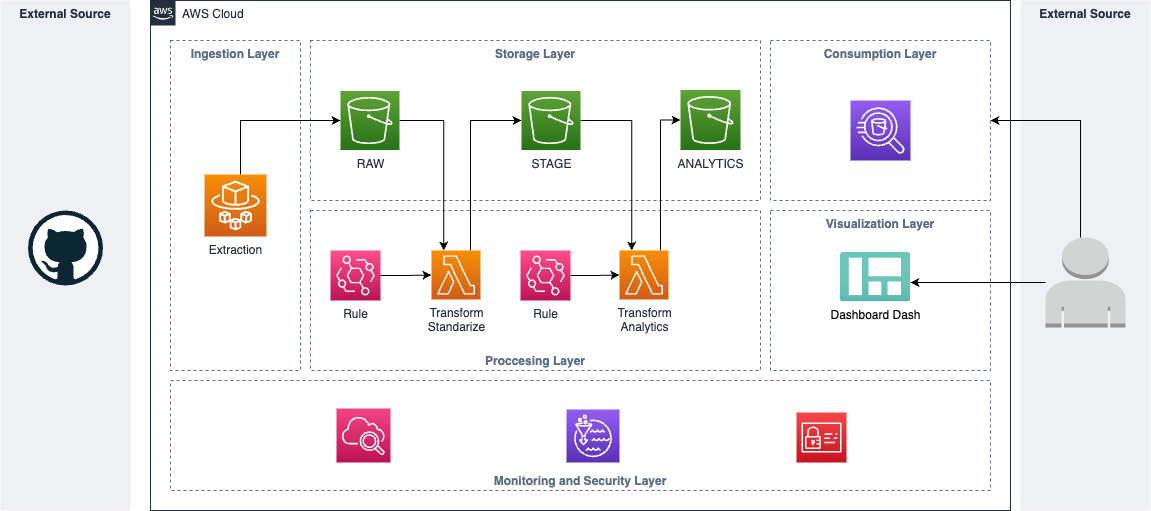

The diagram above was exported from draw.io. Its source (the exported page's mxGraphModel, read from the mxfile embedded in the PNG):
<mxGraphModel dx="2284" dy="778" grid="1" gridSize="10" guides="1" tooltips="1" connect="1" arrows="1" fold="1" page="1" pageScale="1" pageWidth="850" pageHeight="1100" math="0" shadow="0">
  <root>
    <mxCell id="0" />
    <mxCell id="1" parent="0" />
    <mxCell id="nJi-VHl4mWvmM4uqkqEZ-1" value="AWS Cloud" style="points=[[0,0],[0.25,0],[0.5,0],[0.75,0],[1,0],[1,0.25],[1,0.5],[1,0.75],[1,1],[0.75,1],[0.5,1],[0.25,1],[0,1],[0,0.75],[0,0.5],[0,0.25]];outlineConnect=0;gradientColor=none;html=1;whiteSpace=wrap;fontSize=12;fontStyle=0;container=1;pointerEvents=0;collapsible=0;recursiveResize=0;shape=mxgraph.aws4.group;grIcon=mxgraph.aws4.group_aws_cloud_alt;strokeColor=#232F3E;fillColor=none;verticalAlign=top;align=left;spacingLeft=30;fontColor=#232F3E;dashed=0;" parent="1" vertex="1">
      <mxGeometry x="90" y="70" width="860" height="510" as="geometry" />
    </mxCell>
    <mxCell id="nJi-VHl4mWvmM4uqkqEZ-3" value="Ingestion Layer" style="fillColor=none;strokeColor=#5A6C86;dashed=1;verticalAlign=top;fontStyle=1;fontColor=#5A6C86;" parent="nJi-VHl4mWvmM4uqkqEZ-1" vertex="1">
      <mxGeometry x="20" y="40" width="130" height="330" as="geometry" />
    </mxCell>
    <mxCell id="nJi-VHl4mWvmM4uqkqEZ-4" value="Storage Layer" style="fillColor=none;strokeColor=#5A6C86;dashed=1;verticalAlign=top;fontStyle=1;fontColor=#5A6C86;" parent="nJi-VHl4mWvmM4uqkqEZ-1" vertex="1">
      <mxGeometry x="160" y="40" width="450" height="160" as="geometry" />
    </mxCell>
    <mxCell id="nJi-VHl4mWvmM4uqkqEZ-5" value="Proccesing Layer" style="fillColor=none;strokeColor=#5A6C86;dashed=1;verticalAlign=bottom;fontStyle=1;fontColor=#5A6C86;" parent="nJi-VHl4mWvmM4uqkqEZ-1" vertex="1">
      <mxGeometry x="160" y="210" width="450" height="160" as="geometry" />
    </mxCell>
    <mxCell id="nJi-VHl4mWvmM4uqkqEZ-6" value="Consumption Layer" style="fillColor=none;strokeColor=#5A6C86;dashed=1;verticalAlign=top;fontStyle=1;fontColor=#5A6C86;" parent="nJi-VHl4mWvmM4uqkqEZ-1" vertex="1">
      <mxGeometry x="620" y="40" width="220" height="160" as="geometry" />
    </mxCell>
    <mxCell id="nJi-VHl4mWvmM4uqkqEZ-7" value="Visualization Layer" style="fillColor=none;strokeColor=#5A6C86;dashed=1;verticalAlign=top;fontStyle=1;fontColor=#5A6C86;" parent="nJi-VHl4mWvmM4uqkqEZ-1" vertex="1">
      <mxGeometry x="620" y="210" width="220" height="160" as="geometry" />
    </mxCell>
    <mxCell id="UvIXe45ZHgewh14DKnzs-14" style="edgeStyle=orthogonalEdgeStyle;rounded=0;orthogonalLoop=1;jettySize=auto;html=1;entryX=0.25;entryY=0;entryDx=0;entryDy=0;entryPerimeter=0;" parent="nJi-VHl4mWvmM4uqkqEZ-1" source="nJi-VHl4mWvmM4uqkqEZ-10" target="nJi-VHl4mWvmM4uqkqEZ-14" edge="1">
      <mxGeometry relative="1" as="geometry" />
    </mxCell>
    <mxCell id="nJi-VHl4mWvmM4uqkqEZ-10" value="RAW" style="sketch=0;points=[[0,0,0],[0.25,0,0],[0.5,0,0],[0.75,0,0],[1,0,0],[0,1,0],[0.25,1,0],[0.5,1,0],[0.75,1,0],[1,1,0],[0,0.25,0],[0,0.5,0],[0,0.75,0],[1,0.25,0],[1,0.5,0],[1,0.75,0]];outlineConnect=0;fontColor=#232F3E;gradientColor=#60A337;gradientDirection=north;fillColor=#277116;strokeColor=#ffffff;dashed=0;verticalLabelPosition=bottom;verticalAlign=top;align=center;html=1;fontSize=12;fontStyle=0;aspect=fixed;shape=mxgraph.aws4.resourceIcon;resIcon=mxgraph.aws4.s3;" parent="nJi-VHl4mWvmM4uqkqEZ-1" vertex="1">
      <mxGeometry x="190" y="90.5" width="59" height="59" as="geometry" />
    </mxCell>
    <mxCell id="UvIXe45ZHgewh14DKnzs-16" style="edgeStyle=orthogonalEdgeStyle;rounded=0;orthogonalLoop=1;jettySize=auto;html=1;entryX=0.25;entryY=0;entryDx=0;entryDy=0;entryPerimeter=0;" parent="nJi-VHl4mWvmM4uqkqEZ-1" source="nJi-VHl4mWvmM4uqkqEZ-11" target="nJi-VHl4mWvmM4uqkqEZ-19" edge="1">
      <mxGeometry relative="1" as="geometry" />
    </mxCell>
    <mxCell id="nJi-VHl4mWvmM4uqkqEZ-11" value="STAGE" style="sketch=0;points=[[0,0,0],[0.25,0,0],[0.5,0,0],[0.75,0,0],[1,0,0],[0,1,0],[0.25,1,0],[0.5,1,0],[0.75,1,0],[1,1,0],[0,0.25,0],[0,0.5,0],[0,0.75,0],[1,0.25,0],[1,0.5,0],[1,0.75,0]];outlineConnect=0;fontColor=#232F3E;gradientColor=#60A337;gradientDirection=north;fillColor=#277116;strokeColor=#ffffff;dashed=0;verticalLabelPosition=bottom;verticalAlign=top;align=center;html=1;fontSize=12;fontStyle=0;aspect=fixed;shape=mxgraph.aws4.resourceIcon;resIcon=mxgraph.aws4.s3;" parent="nJi-VHl4mWvmM4uqkqEZ-1" vertex="1">
      <mxGeometry x="371" y="90.5" width="59" height="59" as="geometry" />
    </mxCell>
    <mxCell id="nJi-VHl4mWvmM4uqkqEZ-12" value="ANALYTICS" style="sketch=0;points=[[0,0,0],[0.25,0,0],[0.5,0,0],[0.75,0,0],[1,0,0],[0,1,0],[0.25,1,0],[0.5,1,0],[0.75,1,0],[1,1,0],[0,0.25,0],[0,0.5,0],[0,0.75,0],[1,0.25,0],[1,0.5,0],[1,0.75,0]];outlineConnect=0;fontColor=#232F3E;gradientColor=#60A337;gradientDirection=north;fillColor=#277116;strokeColor=#ffffff;dashed=0;verticalLabelPosition=bottom;verticalAlign=top;align=center;html=1;fontSize=12;fontStyle=0;aspect=fixed;shape=mxgraph.aws4.resourceIcon;resIcon=mxgraph.aws4.s3;" parent="nJi-VHl4mWvmM4uqkqEZ-1" vertex="1">
      <mxGeometry x="530" y="89.5" width="60" height="60" as="geometry" />
    </mxCell>
    <mxCell id="UvIXe45ZHgewh14DKnzs-15" style="edgeStyle=orthogonalEdgeStyle;rounded=0;orthogonalLoop=1;jettySize=auto;html=1;entryX=0;entryY=0.5;entryDx=0;entryDy=0;entryPerimeter=0;" parent="nJi-VHl4mWvmM4uqkqEZ-1" source="nJi-VHl4mWvmM4uqkqEZ-14" target="nJi-VHl4mWvmM4uqkqEZ-11" edge="1">
      <mxGeometry relative="1" as="geometry">
        <Array as="points">
          <mxPoint x="320" y="120" />
        </Array>
      </mxGeometry>
    </mxCell>
    <mxCell id="nJi-VHl4mWvmM4uqkqEZ-14" value="Transform&lt;br&gt;Standarize" style="sketch=0;points=[[0,0,0],[0.25,0,0],[0.5,0,0],[0.75,0,0],[1,0,0],[0,1,0],[0.25,1,0],[0.5,1,0],[0.75,1,0],[1,1,0],[0,0.25,0],[0,0.5,0],[0,0.75,0],[1,0.25,0],[1,0.5,0],[1,0.75,0]];outlineConnect=0;fontColor=#232F3E;gradientColor=#F78E04;gradientDirection=north;fillColor=#D05C17;strokeColor=#ffffff;dashed=0;verticalLabelPosition=bottom;verticalAlign=top;align=center;html=1;fontSize=12;fontStyle=0;aspect=fixed;shape=mxgraph.aws4.resourceIcon;resIcon=mxgraph.aws4.lambda;" parent="nJi-VHl4mWvmM4uqkqEZ-1" vertex="1">
      <mxGeometry x="281" y="250" width="49" height="49" as="geometry" />
    </mxCell>
    <mxCell id="UvIXe45ZHgewh14DKnzs-17" style="edgeStyle=orthogonalEdgeStyle;rounded=0;orthogonalLoop=1;jettySize=auto;html=1;entryX=0;entryY=0.5;entryDx=0;entryDy=0;entryPerimeter=0;" parent="nJi-VHl4mWvmM4uqkqEZ-1" source="nJi-VHl4mWvmM4uqkqEZ-19" target="nJi-VHl4mWvmM4uqkqEZ-12" edge="1">
      <mxGeometry relative="1" as="geometry">
        <Array as="points">
          <mxPoint x="510" y="120" />
        </Array>
      </mxGeometry>
    </mxCell>
    <mxCell id="nJi-VHl4mWvmM4uqkqEZ-19" value="Transform&lt;br&gt;Analytics" style="sketch=0;points=[[0,0,0],[0.25,0,0],[0.5,0,0],[0.75,0,0],[1,0,0],[0,1,0],[0.25,1,0],[0.5,1,0],[0.75,1,0],[1,1,0],[0,0.25,0],[0,0.5,0],[0,0.75,0],[1,0.25,0],[1,0.5,0],[1,0.75,0]];outlineConnect=0;fontColor=#232F3E;gradientColor=#F78E04;gradientDirection=north;fillColor=#D05C17;strokeColor=#ffffff;dashed=0;verticalLabelPosition=bottom;verticalAlign=top;align=center;html=1;fontSize=12;fontStyle=0;aspect=fixed;shape=mxgraph.aws4.resourceIcon;resIcon=mxgraph.aws4.lambda;" parent="nJi-VHl4mWvmM4uqkqEZ-1" vertex="1">
      <mxGeometry x="469" y="250" width="49" height="49" as="geometry" />
    </mxCell>
    <mxCell id="UvIXe45ZHgewh14DKnzs-1" value="Monitoring and Security Layer" style="fillColor=none;strokeColor=#5A6C86;dashed=1;verticalAlign=bottom;fontStyle=1;fontColor=#5A6C86;" parent="nJi-VHl4mWvmM4uqkqEZ-1" vertex="1">
      <mxGeometry x="20" y="380" width="820" height="110" as="geometry" />
    </mxCell>
    <mxCell id="UvIXe45ZHgewh14DKnzs-3" style="edgeStyle=orthogonalEdgeStyle;rounded=0;orthogonalLoop=1;jettySize=auto;html=1;entryX=0;entryY=0.5;entryDx=0;entryDy=0;entryPerimeter=0;" parent="nJi-VHl4mWvmM4uqkqEZ-1" source="UvIXe45ZHgewh14DKnzs-2" target="nJi-VHl4mWvmM4uqkqEZ-10" edge="1">
      <mxGeometry relative="1" as="geometry">
        <Array as="points">
          <mxPoint x="90" y="120" />
        </Array>
      </mxGeometry>
    </mxCell>
    <mxCell id="UvIXe45ZHgewh14DKnzs-2" value="Extraction" style="sketch=0;points=[[0,0,0],[0.25,0,0],[0.5,0,0],[0.75,0,0],[1,0,0],[0,1,0],[0.25,1,0],[0.5,1,0],[0.75,1,0],[1,1,0],[0,0.25,0],[0,0.5,0],[0,0.75,0],[1,0.25,0],[1,0.5,0],[1,0.75,0]];outlineConnect=0;fontColor=#232F3E;gradientColor=#F78E04;gradientDirection=north;fillColor=#D05C17;strokeColor=#ffffff;dashed=0;verticalLabelPosition=bottom;verticalAlign=top;align=center;html=1;fontSize=12;fontStyle=0;aspect=fixed;shape=mxgraph.aws4.resourceIcon;resIcon=mxgraph.aws4.fargate;" parent="nJi-VHl4mWvmM4uqkqEZ-1" vertex="1">
      <mxGeometry x="54" y="174" width="62" height="62" as="geometry" />
    </mxCell>
    <mxCell id="UvIXe45ZHgewh14DKnzs-5" style="edgeStyle=orthogonalEdgeStyle;rounded=0;orthogonalLoop=1;jettySize=auto;html=1;" parent="nJi-VHl4mWvmM4uqkqEZ-1" source="UvIXe45ZHgewh14DKnzs-4" target="nJi-VHl4mWvmM4uqkqEZ-14" edge="1">
      <mxGeometry relative="1" as="geometry" />
    </mxCell>
    <mxCell id="UvIXe45ZHgewh14DKnzs-4" value="Rule" style="sketch=0;points=[[0,0,0],[0.25,0,0],[0.5,0,0],[0.75,0,0],[1,0,0],[0,1,0],[0.25,1,0],[0.5,1,0],[0.75,1,0],[1,1,0],[0,0.25,0],[0,0.5,0],[0,0.75,0],[1,0.25,0],[1,0.5,0],[1,0.75,0]];outlineConnect=0;fontColor=#232F3E;gradientColor=#FF4F8B;gradientDirection=north;fillColor=#BC1356;strokeColor=#ffffff;dashed=0;verticalLabelPosition=bottom;verticalAlign=top;align=center;html=1;fontSize=12;fontStyle=0;aspect=fixed;shape=mxgraph.aws4.resourceIcon;resIcon=mxgraph.aws4.eventbridge;" parent="nJi-VHl4mWvmM4uqkqEZ-1" vertex="1">
      <mxGeometry x="180" y="250" width="50" height="50" as="geometry" />
    </mxCell>
    <mxCell id="UvIXe45ZHgewh14DKnzs-7" style="edgeStyle=orthogonalEdgeStyle;rounded=0;orthogonalLoop=1;jettySize=auto;html=1;" parent="nJi-VHl4mWvmM4uqkqEZ-1" source="UvIXe45ZHgewh14DKnzs-6" target="nJi-VHl4mWvmM4uqkqEZ-19" edge="1">
      <mxGeometry relative="1" as="geometry" />
    </mxCell>
    <mxCell id="UvIXe45ZHgewh14DKnzs-6" value="Rule" style="sketch=0;points=[[0,0,0],[0.25,0,0],[0.5,0,0],[0.75,0,0],[1,0,0],[0,1,0],[0.25,1,0],[0.5,1,0],[0.75,1,0],[1,1,0],[0,0.25,0],[0,0.5,0],[0,0.75,0],[1,0.25,0],[1,0.5,0],[1,0.75,0]];outlineConnect=0;fontColor=#232F3E;gradientColor=#FF4F8B;gradientDirection=north;fillColor=#BC1356;strokeColor=#ffffff;dashed=0;verticalLabelPosition=bottom;verticalAlign=top;align=center;html=1;fontSize=12;fontStyle=0;aspect=fixed;shape=mxgraph.aws4.resourceIcon;resIcon=mxgraph.aws4.eventbridge;" parent="nJi-VHl4mWvmM4uqkqEZ-1" vertex="1">
      <mxGeometry x="370" y="250" width="50" height="50" as="geometry" />
    </mxCell>
    <mxCell id="UvIXe45ZHgewh14DKnzs-8" value="" style="sketch=0;points=[[0,0,0],[0.25,0,0],[0.5,0,0],[0.75,0,0],[1,0,0],[0,1,0],[0.25,1,0],[0.5,1,0],[0.75,1,0],[1,1,0],[0,0.25,0],[0,0.5,0],[0,0.75,0],[1,0.25,0],[1,0.5,0],[1,0.75,0]];points=[[0,0,0],[0.25,0,0],[0.5,0,0],[0.75,0,0],[1,0,0],[0,1,0],[0.25,1,0],[0.5,1,0],[0.75,1,0],[1,1,0],[0,0.25,0],[0,0.5,0],[0,0.75,0],[1,0.25,0],[1,0.5,0],[1,0.75,0]];outlineConnect=0;fontColor=#232F3E;gradientColor=#F34482;gradientDirection=north;fillColor=#BC1356;strokeColor=#ffffff;dashed=0;verticalLabelPosition=bottom;verticalAlign=top;align=center;html=1;fontSize=12;fontStyle=0;aspect=fixed;shape=mxgraph.aws4.resourceIcon;resIcon=mxgraph.aws4.cloudwatch_2;" parent="nJi-VHl4mWvmM4uqkqEZ-1" vertex="1">
      <mxGeometry x="186" y="408" width="54" height="54" as="geometry" />
    </mxCell>
    <mxCell id="UvIXe45ZHgewh14DKnzs-9" value="" style="sketch=0;points=[[0,0,0],[0.25,0,0],[0.5,0,0],[0.75,0,0],[1,0,0],[0,1,0],[0.25,1,0],[0.5,1,0],[0.75,1,0],[1,1,0],[0,0.25,0],[0,0.5,0],[0,0.75,0],[1,0.25,0],[1,0.5,0],[1,0.75,0]];outlineConnect=0;fontColor=#232F3E;gradientColor=#945DF2;gradientDirection=north;fillColor=#5A30B5;strokeColor=#ffffff;dashed=0;verticalLabelPosition=bottom;verticalAlign=top;align=center;html=1;fontSize=12;fontStyle=0;aspect=fixed;shape=mxgraph.aws4.resourceIcon;resIcon=mxgraph.aws4.lake_formation;" parent="nJi-VHl4mWvmM4uqkqEZ-1" vertex="1">
      <mxGeometry x="416" y="409" width="53" height="53" as="geometry" />
    </mxCell>
    <mxCell id="UvIXe45ZHgewh14DKnzs-10" value="" style="sketch=0;points=[[0,0,0],[0.25,0,0],[0.5,0,0],[0.75,0,0],[1,0,0],[0,1,0],[0.25,1,0],[0.5,1,0],[0.75,1,0],[1,1,0],[0,0.25,0],[0,0.5,0],[0,0.75,0],[1,0.25,0],[1,0.5,0],[1,0.75,0]];outlineConnect=0;fontColor=#232F3E;gradientColor=#F54749;gradientDirection=north;fillColor=#C7131F;strokeColor=#ffffff;dashed=0;verticalLabelPosition=bottom;verticalAlign=top;align=center;html=1;fontSize=12;fontStyle=0;aspect=fixed;shape=mxgraph.aws4.resourceIcon;resIcon=mxgraph.aws4.identity_and_access_management;" parent="nJi-VHl4mWvmM4uqkqEZ-1" vertex="1">
      <mxGeometry x="646" y="412" width="50" height="50" as="geometry" />
    </mxCell>
    <mxCell id="UvIXe45ZHgewh14DKnzs-19" value="" style="sketch=0;points=[[0,0,0],[0.25,0,0],[0.5,0,0],[0.75,0,0],[1,0,0],[0,1,0],[0.25,1,0],[0.5,1,0],[0.75,1,0],[1,1,0],[0,0.25,0],[0,0.5,0],[0,0.75,0],[1,0.25,0],[1,0.5,0],[1,0.75,0]];outlineConnect=0;fontColor=#232F3E;gradientColor=#945DF2;gradientDirection=north;fillColor=#5A30B5;strokeColor=#ffffff;dashed=0;verticalLabelPosition=bottom;verticalAlign=top;align=center;html=1;fontSize=12;fontStyle=0;aspect=fixed;shape=mxgraph.aws4.resourceIcon;resIcon=mxgraph.aws4.athena;" parent="nJi-VHl4mWvmM4uqkqEZ-1" vertex="1">
      <mxGeometry x="700" y="100" width="60" height="60" as="geometry" />
    </mxCell>
    <mxCell id="_mSdmHYtTw3o3h537AdJ-1" value="Dashboard Dash" style="aspect=fixed;html=1;points=[];align=center;image;fontSize=12;image=img/lib/azure2/general/Dashboard.svg;" vertex="1" parent="nJi-VHl4mWvmM4uqkqEZ-1">
      <mxGeometry x="690" y="252" width="70" height="49.41" as="geometry" />
    </mxCell>
    <mxCell id="nJi-VHl4mWvmM4uqkqEZ-2" value="External Source" style="fillColor=#EFF0F3;strokeColor=none;dashed=0;verticalAlign=top;fontStyle=1;fontColor=#232F3D;" parent="1" vertex="1">
      <mxGeometry x="-60" y="70" width="130" height="510" as="geometry" />
    </mxCell>
    <mxCell id="nJi-VHl4mWvmM4uqkqEZ-9" value="" style="dashed=0;outlineConnect=0;html=1;align=center;labelPosition=center;verticalLabelPosition=bottom;verticalAlign=top;shape=mxgraph.weblogos.github" parent="1" vertex="1">
      <mxGeometry x="-32.5" y="280" width="75" height="75" as="geometry" />
    </mxCell>
    <mxCell id="UvIXe45ZHgewh14DKnzs-22" value="External Source" style="fillColor=#EFF0F3;strokeColor=none;dashed=0;verticalAlign=top;fontStyle=1;fontColor=#232F3D;" parent="1" vertex="1">
      <mxGeometry x="960" y="70" width="130" height="510" as="geometry" />
    </mxCell>
    <mxCell id="UvIXe45ZHgewh14DKnzs-27" style="edgeStyle=orthogonalEdgeStyle;rounded=0;orthogonalLoop=1;jettySize=auto;html=1;" parent="1" source="UvIXe45ZHgewh14DKnzs-26" edge="1">
      <mxGeometry relative="1" as="geometry">
        <mxPoint x="850" y="352" as="targetPoint" />
      </mxGeometry>
    </mxCell>
    <mxCell id="UvIXe45ZHgewh14DKnzs-28" style="edgeStyle=orthogonalEdgeStyle;rounded=0;orthogonalLoop=1;jettySize=auto;html=1;entryX=1;entryY=0.5;entryDx=0;entryDy=0;" parent="1" source="UvIXe45ZHgewh14DKnzs-26" target="nJi-VHl4mWvmM4uqkqEZ-6" edge="1">
      <mxGeometry relative="1" as="geometry">
        <Array as="points">
          <mxPoint x="1020" y="190" />
        </Array>
      </mxGeometry>
    </mxCell>
    <mxCell id="UvIXe45ZHgewh14DKnzs-26" value="" style="outlineConnect=0;dashed=0;verticalLabelPosition=bottom;verticalAlign=top;align=center;html=1;shape=mxgraph.aws3.user;fillColor=#D2D3D3;gradientColor=none;" parent="1" vertex="1">
      <mxGeometry x="985" y="307" width="80" height="90" as="geometry" />
    </mxCell>
  </root>
</mxGraphModel>